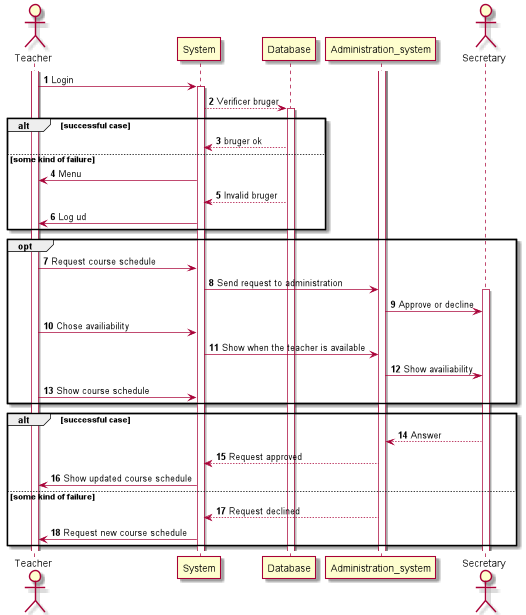

The diagram above was rendered by PlantUML. Its source (embedded in the PNG):
@startuml
'https://plantuml.com/sequence-diagram

autonumber


actor Teacher
activate Teacher
Teacher -> System: Login
activate System
System ---> Database: Verificer bruger
activate Database
alt successful case
Database --> System: bruger ok
else some kind of failure
System -> Teacher: Menu
Database --> System: Invalid bruger
System -> Teacher: Log ud
end
opt
Teacher -> System: Request course schedule
System -> Administration_system: Send request to administration
actor Secretary
activate Secretary
Administration_system -> Secretary: Approve or decline
Teacher -> System: Chose availiability
System -> Administration_system: Show when the teacher is available
Administration_system -> Secretary: Show availiability
Teacher -> System: Show course schedule
end
alt successful case
activate Administration_system
Secretary --> Administration_system: Answer
Administration_system --> System: Request approved
System -> Teacher: Show updated course schedule
else some kind of failure
Administration_system --> System: Request declined
System -> Teacher: Request new course schedule
end


@enduml